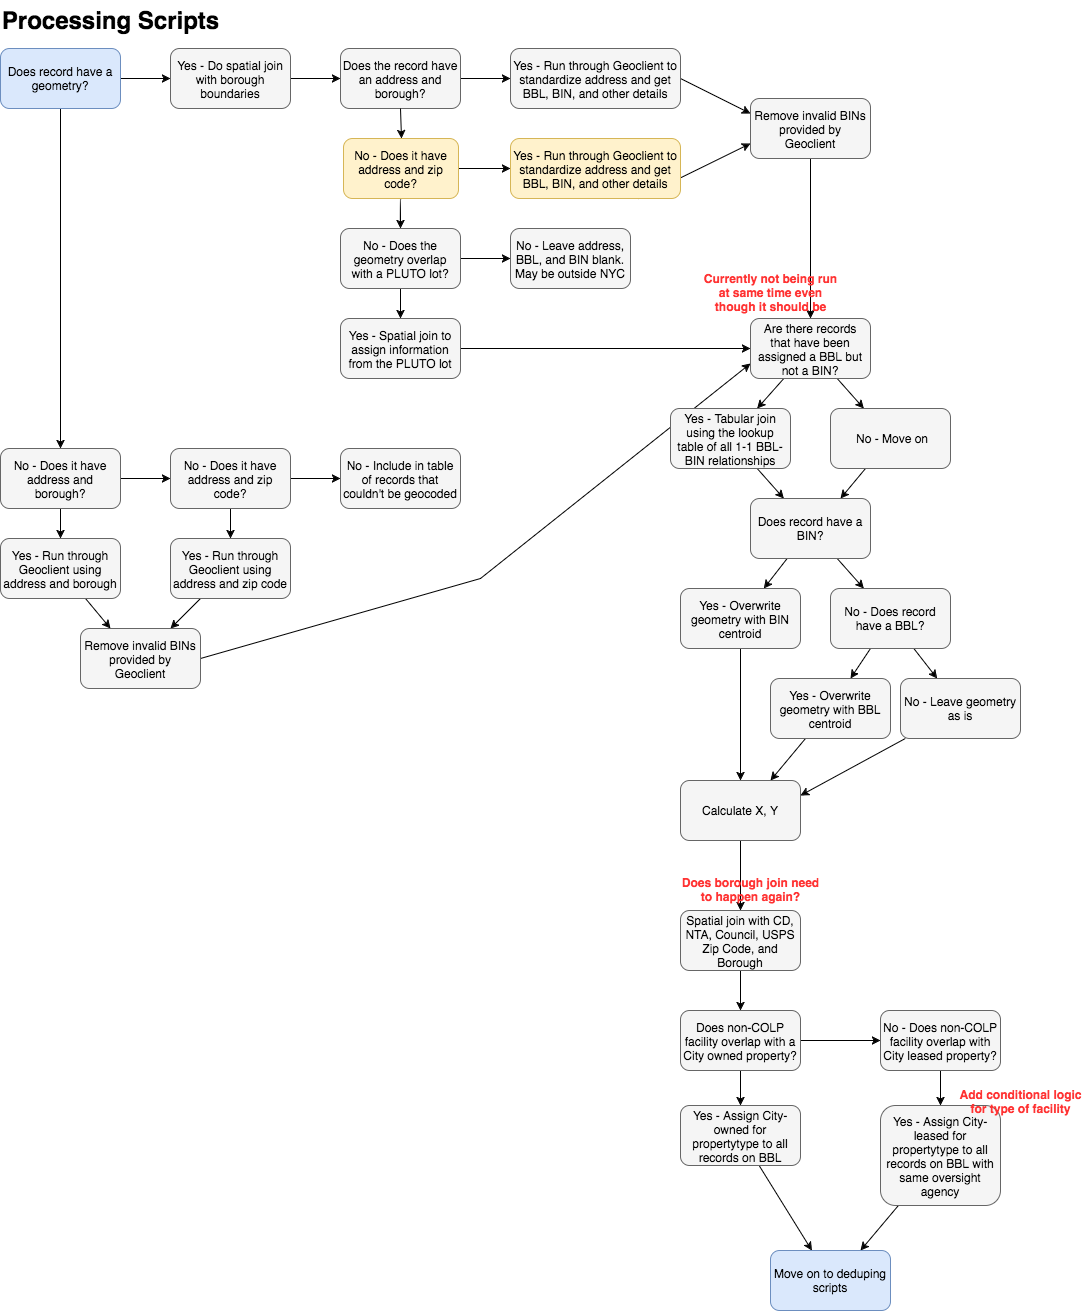

The diagram above was exported from draw.io. Its source (the exported page's mxGraphModel, read from the mxfile embedded in the PNG):
<mxGraphModel dx="1110" dy="614" grid="1" gridSize="10" guides="1" tooltips="1" connect="1" arrows="1" fold="1" page="1" pageScale="1" pageWidth="1100" pageHeight="850" background="#ffffff" math="0" shadow="0">
  <root>
    <mxCell id="0" />
    <mxCell id="1" parent="0" />
    <mxCell id="4" value="" style="edgeStyle=orthogonalEdgeStyle;curved=1;rounded=0;html=1;jettySize=auto;orthogonalLoop=1;" parent="1" source="2" target="3" edge="1">
      <mxGeometry relative="1" as="geometry" />
    </mxCell>
    <mxCell id="40" value="" style="edgeStyle=none;rounded=0;html=1;jettySize=auto;orthogonalLoop=1;" parent="1" source="2" target="39" edge="1">
      <mxGeometry relative="1" as="geometry" />
    </mxCell>
    <mxCell id="2" value="Does record have a geometry?" style="rounded=1;whiteSpace=wrap;html=1;fillColor=#dae8fc;strokeColor=#6c8ebf;" parent="1" vertex="1">
      <mxGeometry x="20" y="68" width="120" height="60" as="geometry" />
    </mxCell>
    <mxCell id="42" value="" style="edgeStyle=none;rounded=0;html=1;jettySize=auto;orthogonalLoop=1;" parent="1" source="39" target="9" edge="1">
      <mxGeometry relative="1" as="geometry" />
    </mxCell>
    <mxCell id="39" value="Yes - Do spatial join with borough boundaries" style="rounded=1;whiteSpace=wrap;html=1;fillColor=#f5f5f5;strokeColor=#666666;" parent="1" vertex="1">
      <mxGeometry x="190" y="68" width="120" height="60" as="geometry" />
    </mxCell>
    <mxCell id="16" value="" style="rounded=0;html=1;jettySize=auto;orthogonalLoop=1;exitX=1;exitY=0.5;entryX=0;entryY=0.5;" parent="1" source="9" target="15" edge="1">
      <mxGeometry relative="1" as="geometry" />
    </mxCell>
    <mxCell id="18" value="" style="edgeStyle=orthogonalEdgeStyle;curved=1;rounded=0;html=1;jettySize=auto;orthogonalLoop=1;exitX=0.5;exitY=1;" parent="1" source="21" target="17" edge="1">
      <mxGeometry relative="1" as="geometry">
        <Array as="points">
          <mxPoint x="420" y="218" />
        </Array>
      </mxGeometry>
    </mxCell>
    <mxCell id="9" value="Does the record have an address and borough?" style="rounded=1;whiteSpace=wrap;html=1;fillColor=#f5f5f5;strokeColor=#666666;" parent="1" vertex="1">
      <mxGeometry x="360" y="68" width="120" height="60" as="geometry" />
    </mxCell>
    <mxCell id="20" value="" style="edgeStyle=orthogonalEdgeStyle;curved=1;rounded=0;html=1;jettySize=auto;orthogonalLoop=1;" parent="1" source="17" target="19" edge="1">
      <mxGeometry relative="1" as="geometry" />
    </mxCell>
    <mxCell id="44" value="" style="edgeStyle=none;rounded=0;html=1;jettySize=auto;orthogonalLoop=1;" parent="1" source="17" target="43" edge="1">
      <mxGeometry relative="1" as="geometry" />
    </mxCell>
    <mxCell id="17" value="No - Does the geometry overlap with a PLUTO lot?" style="rounded=1;whiteSpace=wrap;html=1;fillColor=#f5f5f5;strokeColor=#666666;" parent="1" vertex="1">
      <mxGeometry x="360" y="248" width="120" height="60" as="geometry" />
    </mxCell>
    <mxCell id="43" value="No - Leave address, BBL, and BIN blank. May be outside NYC" style="rounded=1;whiteSpace=wrap;html=1;fillColor=#f5f5f5;strokeColor=#666666;" parent="1" vertex="1">
      <mxGeometry x="530" y="248" width="120" height="60" as="geometry" />
    </mxCell>
    <mxCell id="25" value="" style="edgeStyle=none;rounded=0;html=1;jettySize=auto;orthogonalLoop=1;entryX=0;entryY=0.5;" parent="1" source="19" target="23" edge="1">
      <mxGeometry relative="1" as="geometry">
        <mxPoint x="560" y="278" as="targetPoint" />
      </mxGeometry>
    </mxCell>
    <mxCell id="19" value="Yes - Spatial join to assign information from the PLUTO lot" style="rounded=1;whiteSpace=wrap;html=1;fillColor=#f5f5f5;strokeColor=#666666;" parent="1" vertex="1">
      <mxGeometry x="360" y="338" width="120" height="60" as="geometry" />
    </mxCell>
    <mxCell id="50" value="" style="edgeStyle=none;rounded=0;html=1;jettySize=auto;orthogonalLoop=1;entryX=0;entryY=0.25;exitX=1;exitY=0.5;" parent="1" source="15" target="51" edge="1">
      <mxGeometry relative="1" as="geometry">
        <mxPoint x="810" y="98" as="targetPoint" />
      </mxGeometry>
    </mxCell>
    <mxCell id="15" value="Yes - Run through Geoclient to standardize address and get BBL, BIN, and other details" style="rounded=1;whiteSpace=wrap;html=1;fillColor=#f5f5f5;strokeColor=#666666;" parent="1" vertex="1">
      <mxGeometry x="530" y="68" width="170" height="60" as="geometry" />
    </mxCell>
    <mxCell id="6" value="" style="edgeStyle=orthogonalEdgeStyle;curved=1;rounded=0;html=1;jettySize=auto;orthogonalLoop=1;" parent="1" source="3" target="5" edge="1">
      <mxGeometry relative="1" as="geometry" />
    </mxCell>
    <mxCell id="8" value="" style="edgeStyle=orthogonalEdgeStyle;curved=1;rounded=0;html=1;jettySize=auto;orthogonalLoop=1;" parent="1" source="3" target="7" edge="1">
      <mxGeometry relative="1" as="geometry" />
    </mxCell>
    <mxCell id="3" value="No - Does it have address and borough?" style="rounded=1;whiteSpace=wrap;html=1;fillColor=#f5f5f5;strokeColor=#666666;" parent="1" vertex="1">
      <mxGeometry x="20" y="468" width="120" height="60" as="geometry" />
    </mxCell>
    <mxCell id="12" value="" style="edgeStyle=orthogonalEdgeStyle;curved=1;rounded=0;html=1;jettySize=auto;orthogonalLoop=1;" parent="1" source="7" target="11" edge="1">
      <mxGeometry relative="1" as="geometry" />
    </mxCell>
    <mxCell id="14" value="" style="edgeStyle=orthogonalEdgeStyle;curved=1;rounded=0;html=1;jettySize=auto;orthogonalLoop=1;" parent="1" source="7" target="13" edge="1">
      <mxGeometry relative="1" as="geometry" />
    </mxCell>
    <mxCell id="7" value="No - Does it have address and zip code?" style="rounded=1;whiteSpace=wrap;html=1;fillColor=#f5f5f5;strokeColor=#666666;" parent="1" vertex="1">
      <mxGeometry x="190" y="468" width="120" height="60" as="geometry" />
    </mxCell>
    <mxCell id="13" value="No - Include in table of records that couldn't be geocoded" style="rounded=1;whiteSpace=wrap;html=1;fillColor=#f5f5f5;strokeColor=#666666;" parent="1" vertex="1">
      <mxGeometry x="360" y="468" width="120" height="60" as="geometry" />
    </mxCell>
    <mxCell id="31" value="" style="edgeStyle=none;rounded=0;html=1;jettySize=auto;orthogonalLoop=1;entryX=0;entryY=0.75;exitX=1;exitY=0.5;" parent="1" source="34" target="23" edge="1">
      <mxGeometry relative="1" as="geometry">
        <mxPoint x="420" y="608" as="targetPoint" />
        <Array as="points">
          <mxPoint x="500" y="598" />
        </Array>
      </mxGeometry>
    </mxCell>
    <mxCell id="38" value="" style="edgeStyle=none;rounded=0;html=1;jettySize=auto;orthogonalLoop=1;entryX=0.75;entryY=0;" parent="1" source="11" target="34" edge="1">
      <mxGeometry relative="1" as="geometry">
        <mxPoint x="280" y="718" as="targetPoint" />
      </mxGeometry>
    </mxCell>
    <mxCell id="11" value="Yes - Run through G&lt;span&gt;eoclient using address and zip code&lt;/span&gt;" style="rounded=1;whiteSpace=wrap;html=1;fillColor=#f5f5f5;strokeColor=#666666;" parent="1" vertex="1">
      <mxGeometry x="190" y="558" width="120" height="60" as="geometry" />
    </mxCell>
    <mxCell id="36" value="" style="edgeStyle=none;rounded=0;html=1;jettySize=auto;orthogonalLoop=1;entryX=0.25;entryY=0;" parent="1" source="5" target="34" edge="1">
      <mxGeometry relative="1" as="geometry">
        <mxPoint x="80" y="718" as="targetPoint" />
      </mxGeometry>
    </mxCell>
    <mxCell id="5" value="Yes - Run through Geoclient using address and borough" style="rounded=1;whiteSpace=wrap;html=1;fillColor=#f5f5f5;strokeColor=#666666;" parent="1" vertex="1">
      <mxGeometry x="20" y="558" width="120" height="60" as="geometry" />
    </mxCell>
    <mxCell id="27" value="" style="edgeStyle=none;rounded=0;html=1;jettySize=auto;orthogonalLoop=1;entryX=0;entryY=0.75;exitX=0.75;exitY=1;" parent="1" source="47" target="51" edge="1">
      <mxGeometry relative="1" as="geometry">
        <mxPoint x="860" y="348" as="targetPoint" />
      </mxGeometry>
    </mxCell>
    <mxCell id="48" value="" style="edgeStyle=none;rounded=0;html=1;jettySize=auto;orthogonalLoop=1;" parent="1" source="21" target="47" edge="1">
      <mxGeometry relative="1" as="geometry" />
    </mxCell>
    <mxCell id="21" value="No - Does it have address and zip code?" style="rounded=1;whiteSpace=wrap;html=1;fillColor=#fff2cc;strokeColor=#d6b656;" parent="1" vertex="1">
      <mxGeometry x="363" y="158" width="115" height="60" as="geometry" />
    </mxCell>
    <mxCell id="22" value="" style="rounded=0;html=1;jettySize=auto;orthogonalLoop=1;entryX=0.5;entryY=0;exitX=0.5;exitY=1;" parent="1" source="9" target="21" edge="1">
      <mxGeometry relative="1" as="geometry">
        <mxPoint x="480" y="98" as="sourcePoint" />
        <mxPoint x="635" y="168" as="targetPoint" />
      </mxGeometry>
    </mxCell>
    <mxCell id="46" value="" style="edgeStyle=none;rounded=0;html=1;jettySize=auto;orthogonalLoop=1;" parent="1" source="23" target="45" edge="1">
      <mxGeometry relative="1" as="geometry" />
    </mxCell>
    <mxCell id="90" value="" style="edgeStyle=none;rounded=0;html=1;jettySize=auto;orthogonalLoop=1;fontColor=#FF3333;" parent="1" source="23" target="89" edge="1">
      <mxGeometry relative="1" as="geometry" />
    </mxCell>
    <mxCell id="23" value="Are there records that have been assigned a BBL but not a BIN?" style="rounded=1;whiteSpace=wrap;html=1;fillColor=#f5f5f5;strokeColor=#666666;" parent="1" vertex="1">
      <mxGeometry x="770" y="338" width="120" height="60" as="geometry" />
    </mxCell>
    <mxCell id="92" value="" style="edgeStyle=none;rounded=0;html=1;jettySize=auto;orthogonalLoop=1;fontColor=#FF3333;entryX=0.75;entryY=0;" parent="1" source="89" target="54" edge="1">
      <mxGeometry relative="1" as="geometry">
        <mxPoint x="960" y="548" as="targetPoint" />
      </mxGeometry>
    </mxCell>
    <mxCell id="89" value="No - Move on" style="rounded=1;whiteSpace=wrap;html=1;fillColor=#f5f5f5;strokeColor=#666666;" parent="1" vertex="1">
      <mxGeometry x="850" y="428" width="120" height="60" as="geometry" />
    </mxCell>
    <mxCell id="55" value="" style="edgeStyle=none;rounded=0;html=1;jettySize=auto;orthogonalLoop=1;" parent="1" source="45" target="54" edge="1">
      <mxGeometry relative="1" as="geometry" />
    </mxCell>
    <mxCell id="45" value="Yes - Tabular join using the lookup table of all 1-1 BBL-BIN relationships" style="rounded=1;whiteSpace=wrap;html=1;fillColor=#f5f5f5;strokeColor=#666666;" parent="1" vertex="1">
      <mxGeometry x="690" y="428" width="120" height="60" as="geometry" />
    </mxCell>
    <mxCell id="57" value="" style="edgeStyle=none;rounded=0;html=1;jettySize=auto;orthogonalLoop=1;" parent="1" source="54" target="56" edge="1">
      <mxGeometry relative="1" as="geometry" />
    </mxCell>
    <mxCell id="59" value="" style="edgeStyle=none;rounded=0;html=1;jettySize=auto;orthogonalLoop=1;" parent="1" source="54" target="58" edge="1">
      <mxGeometry relative="1" as="geometry" />
    </mxCell>
    <mxCell id="54" value="Does record have a BIN?" style="rounded=1;whiteSpace=wrap;html=1;fillColor=#f5f5f5;strokeColor=#666666;" parent="1" vertex="1">
      <mxGeometry x="770" y="518" width="120" height="60" as="geometry" />
    </mxCell>
    <mxCell id="62" value="" style="edgeStyle=none;rounded=0;html=1;jettySize=auto;orthogonalLoop=1;" parent="1" source="58" target="61" edge="1">
      <mxGeometry relative="1" as="geometry" />
    </mxCell>
    <mxCell id="64" value="" style="edgeStyle=none;rounded=0;html=1;jettySize=auto;orthogonalLoop=1;" parent="1" source="58" target="63" edge="1">
      <mxGeometry relative="1" as="geometry" />
    </mxCell>
    <mxCell id="58" value="No - Does record have a BBL?" style="rounded=1;whiteSpace=wrap;html=1;fillColor=#f5f5f5;strokeColor=#666666;" parent="1" vertex="1">
      <mxGeometry x="850" y="608" width="120" height="60" as="geometry" />
    </mxCell>
    <mxCell id="73" value="" style="edgeStyle=none;rounded=0;html=1;jettySize=auto;orthogonalLoop=1;fontColor=#FF3333;entryX=1;entryY=0.25;" parent="1" source="63" target="68" edge="1">
      <mxGeometry relative="1" as="geometry">
        <mxPoint x="980" y="838" as="targetPoint" />
      </mxGeometry>
    </mxCell>
    <mxCell id="63" value="No -&amp;nbsp;&lt;span&gt;Leave geometry as is&lt;/span&gt;" style="rounded=1;whiteSpace=wrap;html=1;fillColor=#f5f5f5;strokeColor=#666666;" parent="1" vertex="1">
      <mxGeometry x="920" y="698" width="120" height="60" as="geometry" />
    </mxCell>
    <mxCell id="71" value="" style="edgeStyle=none;rounded=0;html=1;jettySize=auto;orthogonalLoop=1;fontColor=#FF3333;entryX=0.75;entryY=0;" parent="1" source="61" target="68" edge="1">
      <mxGeometry relative="1" as="geometry">
        <mxPoint x="850" y="838" as="targetPoint" />
      </mxGeometry>
    </mxCell>
    <mxCell id="61" value="Yes - Overwrite geometry with BBL centroid" style="rounded=1;whiteSpace=wrap;html=1;fillColor=#f5f5f5;strokeColor=#666666;" parent="1" vertex="1">
      <mxGeometry x="790" y="698" width="120" height="60" as="geometry" />
    </mxCell>
    <mxCell id="69" value="" style="edgeStyle=none;rounded=0;html=1;jettySize=auto;orthogonalLoop=1;fontColor=#FF3333;" parent="1" source="56" target="68" edge="1">
      <mxGeometry relative="1" as="geometry" />
    </mxCell>
    <mxCell id="56" value="Yes - Overwrite geometry with BIN centroid" style="rounded=1;whiteSpace=wrap;html=1;fillColor=#f5f5f5;strokeColor=#666666;" parent="1" vertex="1">
      <mxGeometry x="700" y="608" width="120" height="60" as="geometry" />
    </mxCell>
    <mxCell id="75" value="" style="edgeStyle=none;rounded=0;html=1;jettySize=auto;orthogonalLoop=1;fontColor=#FF3333;" parent="1" source="68" target="74" edge="1">
      <mxGeometry relative="1" as="geometry" />
    </mxCell>
    <mxCell id="68" value="Calculate X, Y" style="rounded=1;whiteSpace=wrap;html=1;fillColor=#f5f5f5;strokeColor=#666666;" parent="1" vertex="1">
      <mxGeometry x="700" y="800" width="120" height="60" as="geometry" />
    </mxCell>
    <mxCell id="77" value="" style="edgeStyle=none;rounded=0;html=1;jettySize=auto;orthogonalLoop=1;fontColor=#FF3333;" parent="1" source="74" target="76" edge="1">
      <mxGeometry relative="1" as="geometry" />
    </mxCell>
    <mxCell id="74" value="Spatial join with CD, NTA, Council, USPS Zip Code, and Borough" style="rounded=1;whiteSpace=wrap;html=1;fillColor=#f5f5f5;strokeColor=#666666;" parent="1" vertex="1">
      <mxGeometry x="700" y="930" width="120" height="60" as="geometry" />
    </mxCell>
    <mxCell id="79" value="" style="edgeStyle=none;rounded=0;html=1;jettySize=auto;orthogonalLoop=1;fontColor=#FF3333;" parent="1" source="76" target="78" edge="1">
      <mxGeometry relative="1" as="geometry" />
    </mxCell>
    <mxCell id="81" value="" style="edgeStyle=none;rounded=0;html=1;jettySize=auto;orthogonalLoop=1;fontColor=#FF3333;" parent="1" source="76" target="80" edge="1">
      <mxGeometry relative="1" as="geometry" />
    </mxCell>
    <mxCell id="76" value="Does non-COLP facility overlap with a City owned property?" style="rounded=1;whiteSpace=wrap;html=1;fillColor=#f5f5f5;strokeColor=#666666;" parent="1" vertex="1">
      <mxGeometry x="700" y="1030" width="120" height="60" as="geometry" />
    </mxCell>
    <mxCell id="83" value="" style="edgeStyle=none;rounded=0;html=1;jettySize=auto;orthogonalLoop=1;fontColor=#FF3333;" parent="1" source="80" target="82" edge="1">
      <mxGeometry relative="1" as="geometry" />
    </mxCell>
    <mxCell id="80" value="No - Does non-COLP facility overlap with City leased property?" style="rounded=1;whiteSpace=wrap;html=1;fillColor=#f5f5f5;strokeColor=#666666;" parent="1" vertex="1">
      <mxGeometry x="900" y="1030" width="120" height="60" as="geometry" />
    </mxCell>
    <mxCell id="88" value="" style="edgeStyle=none;rounded=0;html=1;jettySize=auto;orthogonalLoop=1;fontColor=#FF3333;entryX=0.75;entryY=0;" parent="1" source="82" target="85" edge="1">
      <mxGeometry relative="1" as="geometry">
        <mxPoint x="960" y="1305" as="targetPoint" />
      </mxGeometry>
    </mxCell>
    <mxCell id="82" value="Yes - Assign City-leased for propertytype to all records on BBL with same oversight agency" style="rounded=1;whiteSpace=wrap;html=1;fillColor=#f5f5f5;strokeColor=#666666;" parent="1" vertex="1">
      <mxGeometry x="900" y="1125" width="120" height="100" as="geometry" />
    </mxCell>
    <mxCell id="86" value="" style="edgeStyle=none;rounded=0;html=1;jettySize=auto;orthogonalLoop=1;fontColor=#FF3333;" parent="1" source="78" target="85" edge="1">
      <mxGeometry relative="1" as="geometry" />
    </mxCell>
    <mxCell id="78" value="Yes - Assign City-owned for propertytype to all records on BBL" style="rounded=1;whiteSpace=wrap;html=1;fillColor=#f5f5f5;strokeColor=#666666;" parent="1" vertex="1">
      <mxGeometry x="700" y="1125" width="120" height="60" as="geometry" />
    </mxCell>
    <mxCell id="85" value="Move on to deduping scripts" style="rounded=1;whiteSpace=wrap;html=1;fillColor=#dae8fc;strokeColor=#6c8ebf;" parent="1" vertex="1">
      <mxGeometry x="790" y="1270" width="120" height="60" as="geometry" />
    </mxCell>
    <mxCell id="34" value="Remove invalid BINs provided by Geoclient" style="rounded=1;whiteSpace=wrap;html=1;fillColor=#f5f5f5;strokeColor=#666666;" parent="1" vertex="1">
      <mxGeometry x="100" y="648" width="120" height="60" as="geometry" />
    </mxCell>
    <mxCell id="47" value="Yes - Run through Geoclient to standardize address and get BBL, BIN, and other details" style="rounded=1;whiteSpace=wrap;html=1;fillColor=#fff2cc;strokeColor=#d6b656;" parent="1" vertex="1">
      <mxGeometry x="530" y="158" width="170" height="60" as="geometry" />
    </mxCell>
    <mxCell id="53" value="" style="edgeStyle=none;rounded=0;html=1;jettySize=auto;orthogonalLoop=1;entryX=0.5;entryY=0;" parent="1" source="51" target="23" edge="1">
      <mxGeometry relative="1" as="geometry">
        <mxPoint x="850" y="258" as="targetPoint" />
      </mxGeometry>
    </mxCell>
    <mxCell id="51" value="Remove invalid BINs provided by Geoclient" style="rounded=1;whiteSpace=wrap;html=1;fillColor=#f5f5f5;strokeColor=#666666;" parent="1" vertex="1">
      <mxGeometry x="770" y="118" width="120" height="60" as="geometry" />
    </mxCell>
    <mxCell id="65" value="&lt;b&gt;&lt;font style=&quot;font-size: 24px&quot;&gt;Processing Scripts&lt;/font&gt;&lt;/b&gt;" style="text;html=1;strokeColor=none;fillColor=none;align=center;verticalAlign=middle;whiteSpace=wrap;" parent="1" vertex="1">
      <mxGeometry x="20" y="20" width="220" height="40" as="geometry" />
    </mxCell>
    <mxCell id="66" value="Currently not being run at same time even though it should be" style="text;html=1;strokeColor=none;fillColor=none;align=center;verticalAlign=middle;whiteSpace=wrap;fontColor=#FF3333;fontStyle=1" parent="1" vertex="1">
      <mxGeometry x="720" y="290" width="140" height="42" as="geometry" />
    </mxCell>
    <mxCell id="67" value="Does borough join need to happen again?" style="text;html=1;strokeColor=none;fillColor=none;align=center;verticalAlign=middle;whiteSpace=wrap;fontColor=#FF3333;fontStyle=1" parent="1" vertex="1">
      <mxGeometry x="700" y="888" width="140" height="42" as="geometry" />
    </mxCell>
    <mxCell id="84" value="Add conditional logic for type of facility" style="text;html=1;strokeColor=none;fillColor=none;align=center;verticalAlign=middle;whiteSpace=wrap;fontColor=#FF3333;fontStyle=1" parent="1" vertex="1">
      <mxGeometry x="970" y="1100" width="140" height="42" as="geometry" />
    </mxCell>
  </root>
</mxGraphModel>